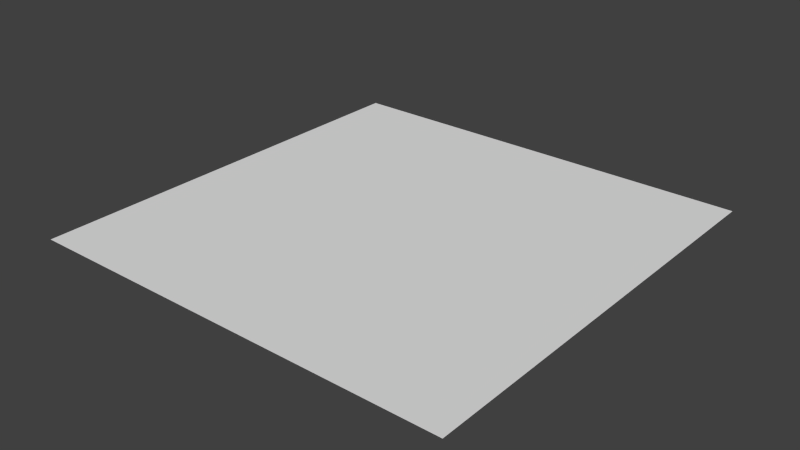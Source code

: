 # Source: test.blend  (saved by Blender 2.66.4; exported with 4.5.12 LTS)
import bpy
from mathutils import Matrix  # noqa: F401  (used for matrix-valued properties, if any)

bpy.ops.wm.read_factory_settings(use_empty=True)
scene = bpy.context.scene
scene.name = 'test'

# ---- collections
col_collection_1 = bpy.data.collections.new('Collection 1'); scene.collection.children.link(col_collection_1)

# ---- world
world_world = bpy.data.worlds.new('World'); scene.world = world_world
world_world.color = (0.05088, 0.05088, 0.05088)
world_world.use_sun_shadow = False
world_world.sun_shadow_jitter_overblur = 0.0
world_world.cycles.sampling_method = 'MANUAL'
world_world.cycles.sample_map_resolution = 256

# ---- meshes
me_test = bpy.data.meshes.new('test')
me_test.from_pydata([(2.002, -2.002, 0.0), (-2.002, -2.002, 0.0), (2.002, 2.002, 0.0), (-2.002, 2.002, 0.0)], [], [(1, 0, 2, 3)])
_uv = me_test.uv_layers.new(name='UVMap')
_uv.uv.foreach_set('vector', [0.0, 0.0, 1.0, 0.0, 1.0, 1.0, 0.0, 1.0])
me_test.use_remesh_preserve_volume = False
me_test.use_remesh_preserve_attributes = False
me_test.use_mirror_vertex_groups = False
me_test.update()

# ---- objects
ob_test = bpy.data.objects.new('test', me_test)

# ---- transforms, parenting, visibility, modifiers, constraints
ob_test.location = (0.0, 0.0, 0.0)
ob_test.lineart.crease_threshold = 0.0

# ---- collection membership
col_collection_1.objects.link(ob_test)

# ---- scene / render settings (as saved in the file)
scene.frame_start = 1; scene.frame_end = 250; scene.frame_set(1)
scene.render.engine = 'BLENDER_EEVEE_NEXT'
scene.render.image_settings.color_mode = 'RGB'
scene.render.image_settings.compression = 90
scene.render.resolution_percentage = 50
scene.render.dither_intensity = 0.0
scene.cycles.use_denoising = False
scene.cycles.samples = 10
scene.cycles.sampling_pattern = 'TABULATED_SOBOL'
scene.cycles.light_sampling_threshold = 0.0
scene.cycles.use_adaptive_sampling = False
scene.cycles.use_light_tree = False
scene.cycles.blur_glossy = 0.0
scene.cycles.volume_bounces = 1
scene.cycles.pixel_filter_type = 'GAUSSIAN'
scene.cycles.sample_clamp_indirect = 0.0
scene.view_settings.view_transform = 'Standard'
bpy.context.view_layer.update()

# ---- added for rendering (the .blend has no active camera and no usable light): camera, sun
cam_auto = bpy.data.cameras.new('AutoCamera')
cam_auto.lens = 50.0
cam_auto.sensor_width = 36.0
cam_auto.clip_end = 1000.0
ob_auto_camera = bpy.data.objects.new('AutoCamera', cam_auto)
scene.collection.objects.link(ob_auto_camera)
ob_auto_camera.location = (5.23949, -6.28739, 4.19159)
ob_auto_camera.rotation_euler = (1.09748, -7.21219e-08, 0.694738)
scene.camera = ob_auto_camera
light_auto_sun = bpy.data.lights.new('AutoSun', 'SUN')
light_auto_sun.energy = 3.0
light_auto_sun.angle = 0.0523599
ob_auto_sun = bpy.data.objects.new('AutoSun', light_auto_sun)
scene.collection.objects.link(ob_auto_sun)
ob_auto_sun.rotation_euler = (0.872665, 0.174533, 0.523599)
bpy.context.view_layer.update()

